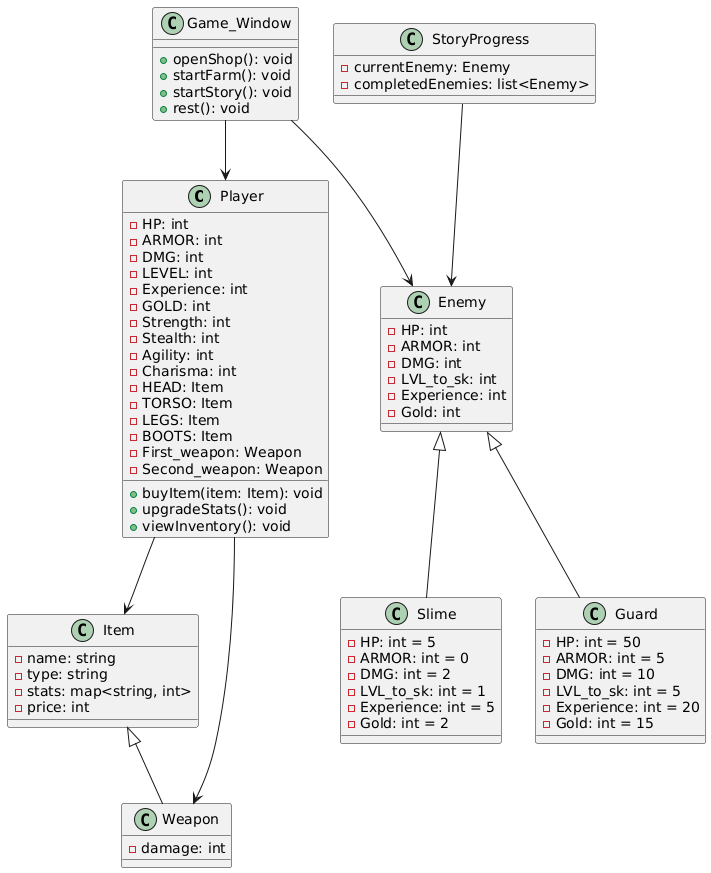

The diagram above was rendered by PlantUML. Its source (embedded in the PNG):
@startuml
' Определение классов

class Player {
  - HP: int
  - ARMOR: int
  - DMG: int
  - LEVEL: int
  - Experience: int
  - GOLD: int
  - Strength: int
  - Stealth: int
  - Agility: int
  - Charisma: int
  - HEAD: Item
  - TORSO: Item
  - LEGS: Item
  - BOOTS: Item
  - First_weapon: Weapon
  - Second_weapon: Weapon
  + buyItem(item: Item): void
  + upgradeStats(): void
  + viewInventory(): void
}

class Enemy {
  - HP: int
  - ARMOR: int
  - DMG: int
  - LVL_to_sk: int
  - Experience: int
  - Gold: int
}

class Slime extends Enemy {
  - HP: int = 5
  - ARMOR: int = 0
  - DMG: int = 2
  - LVL_to_sk: int = 1
  - Experience: int = 5
  - Gold: int = 2
}

class Guard extends Enemy {
  - HP: int = 50
  - ARMOR: int = 5
  - DMG: int = 10
  - LVL_to_sk: int = 5
  - Experience: int = 20
  - Gold: int = 15
}

class Game_Window {
  + openShop(): void
  + startFarm(): void
  + startStory(): void
  + rest(): void
}

class Item {
  - name: string
  - type: string
  - stats: map<string, int>
  - price: int
}

class Weapon extends Item {
  - damage: int
}

class StoryProgress {
  - currentEnemy: Enemy
  - completedEnemies: list<Enemy>
}

' Определение связей без надписей

Player --> Item
Player --> Weapon
Game_Window --> Player
Game_Window --> Enemy
StoryProgress --> Enemy
@enduml